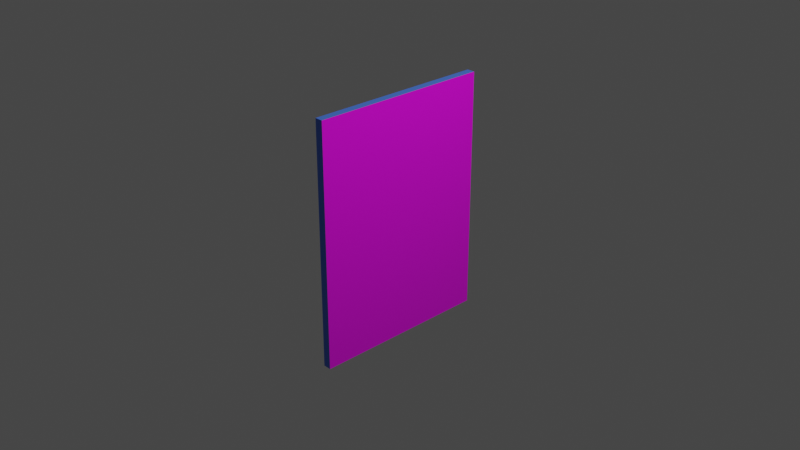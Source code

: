 # Source: cartel4.blend  (saved by Blender 3.1.7; exported with 4.5.12 LTS)
import bpy
from mathutils import Matrix  # noqa: F401  (used for matrix-valued properties, if any)

bpy.ops.wm.read_factory_settings(use_empty=True)
scene = bpy.context.scene
scene.name = 'Scene'

# ---- collections
col_collection = bpy.data.collections.new('Collection'); scene.collection.children.link(col_collection)

# ---- images (referenced by path relative to the original .blend; pixels are not part of the script)
import os
ASSET_DIR = os.environ.get("B2B_ASSET_DIR", "")  # directory of the original .blend (textures are referenced by path, not embedded)
HERE = os.path.dirname(os.path.abspath(__file__))  # packed textures are extracted next to this script under _unpacked/

def load_image(name, relpath, width, height, colorspace="sRGB"):
    """Load a texture the original file referenced (path relative to the .blend, or extracted next to this script)."""
    p = next((c for c in (os.path.join(HERE, relpath), os.path.join(ASSET_DIR, relpath)) if relpath and os.path.exists(c)), "")
    if p:
        img = bpy.data.images.load(p, check_existing=True)
        img.name = name
    else:  # same state as the original file: an image datablock whose file is absent (Cycles renders it pink)
        img = bpy.data.images.new(name, width, height)
        img.source = "FILE"
        img.filepath = "//" + (relpath or name)
    img.colorspace_settings.name = colorspace
    return img
img_cartel_2_jpg = load_image('cartel 2.jpg', 'cartel5.jpeg', 1024, 1024, 'sRGB')

# ---- materials (node trees are filled in below, after node groups)
mat_cartel1 = bpy.data.materials.new('cartel1')
mat_cartel1.alpha_threshold = 0.0
mat_cartel1.use_transparent_shadow = False
mat_cartel1.line_color = (0.0, 0.0, 0.0, 1.0)
mat_lados = bpy.data.materials.new('lados')
mat_lados.use_transparent_shadow = False

# ---- material node trees
mat_cartel1.use_nodes = True; mat_cartel1.node_tree.nodes.clear()
_N = mat_cartel1.node_tree.nodes; _L = mat_cartel1.node_tree.links
n0 = _N.new('ShaderNodeOutputMaterial'); n0.name = 'Material Output'; n0.location = (300, 300)
n1 = _N.new('ShaderNodeBsdfPrincipled'); n1.name = 'Principled BSDF'; n1.location = (10, 300)
n1.distribution = 'GGX'
n1.subsurface_method = 'RANDOM_WALK_SKIN'
n1.inputs[2].default_value = 0.4
n1.inputs[3].default_value = 1.45
n1.inputs[27].default_value = (0.0, 0.0, 0.0, 1.0)
n1.inputs[28].default_value = 1.0
n2 = _N.new('ShaderNodeTexImage'); n2.name = 'Image Texture'; n2.location = (-280, 275)
n2.image = img_cartel_2_jpg
_L.new(n1.outputs[0], n0.inputs[0])
_L.new(n2.outputs[0], n1.inputs[0])
n0.is_active_output = True
mat_lados.use_nodes = True; mat_lados.node_tree.nodes.clear()
_N = mat_lados.node_tree.nodes; _L = mat_lados.node_tree.links
n0 = _N.new('ShaderNodeBsdfPrincipled'); n0.name = 'Principled BSDF'; n0.location = (10, 300)
n0.distribution = 'GGX'
n0.subsurface_method = 'RANDOM_WALK_SKIN'
n0.inputs[0].default_value = (0.07112, 0.1912, 0.8, 1.0)
n0.inputs[3].default_value = 1.45
n0.inputs[27].default_value = (0.0, 0.0, 0.0, 1.0)
n0.inputs[28].default_value = 1.0
n1 = _N.new('ShaderNodeOutputMaterial'); n1.name = 'Material Output'; n1.location = (300, 300)
_L.new(n0.outputs[0], n1.inputs[0])
n1.is_active_output = True

# ---- world
world_world = bpy.data.worlds.new('World'); scene.world = world_world
world_world.use_nodes = True; world_world.node_tree.nodes.clear()
_N = world_world.node_tree.nodes; _L = world_world.node_tree.links
n0 = _N.new('ShaderNodeOutputWorld'); n0.name = 'World Output'; n0.location = (300, 300)
n1 = _N.new('ShaderNodeBackground'); n1.name = 'Background'; n1.location = (10, 300)
n1.inputs[0].default_value = (0.05088, 0.05088, 0.05088, 1.0)
_L.new(n1.outputs[0], n0.inputs[0])
n0.is_active_output = True
world_world.color = (0.05088, 0.05088, 0.05088)
world_world.use_sun_shadow = False
world_world.sun_shadow_jitter_overblur = 0.0

# ---- cameras
cam_camera = bpy.data.cameras.new('Camera')
cam_camera.clip_end = 100.0
cam_camera.ortho_scale = 7.314

# ---- lights
light_light = bpy.data.lights.new('Light', 'POINT')
light_light.transmission_factor = 0.0
light_light.energy = 1000.0
light_light.shadow_soft_size = 0.1
light_light.shadow_maximum_resolution = 0.006
light_light.use_absolute_resolution = True

# ---- meshes
me_cube = bpy.data.meshes.new('Cube')
me_cube.from_pydata([(0.04438, 1.0, 1.338), (0.04438, 1.0, -1.338), (0.04438, -1.0, 1.338), (0.04438, -1.0, -1.338), (-0.04438, 1.0, 1.338), (-0.04438, 1.0, -1.338), (-0.04438, -1.0, 1.338), (-0.04438, -1.0, -1.338)], [], [(0, 4, 6, 2), (3, 2, 6, 7), (7, 6, 4, 5), (5, 1, 3, 7), (1, 0, 2, 3), (5, 4, 0, 1)])
me_cube.polygons.foreach_set('material_index', [1, 1, 1, 1, 0, 1])
_uv = me_cube.uv_layers.new(name='UVMap')
_uv.uv.foreach_set('vector', [0.625, 0.5, 0.875, 0.5, 0.875, 0.75, 0.625, 0.75, 0.375, 0.75, 0.625, 0.75, 0.625, 1.0, 0.375, 1.0, 0.375, 0.0, 0.625, 0.0, 0.625, 0.25, 0.375, 0.25, 0.125, 0.5, 0.375, 0.5, 0.375, 0.75, 0.125, 0.75, 1.0, 0.0, 1.0, 1.0, 0.0, 1.0, 0.0, 0.0, 0.375, 0.25, 0.625, 0.25, 0.625, 0.5, 0.375, 0.5])
me_cube.materials.append(mat_cartel1)
me_cube.materials.append(mat_lados)
me_cube.use_remesh_preserve_volume = False
me_cube.use_remesh_preserve_attributes = False
me_cube.use_mirror_vertex_groups = False
me_cube.update()

# ---- objects
ob_cube = bpy.data.objects.new('Cube', me_cube)
ob_light = bpy.data.objects.new('Light', light_light)
ob_camera = bpy.data.objects.new('Camera', cam_camera)

# ---- transforms, parenting, visibility, modifiers, constraints
ob_cube.location = (0.0, 0.0, 0.0)
ob_cube.lock_rotations_4d = False
ob_cube.empty_display_type = 'ARROWS'
ob_cube.lineart.crease_threshold = 0.0
ob_light.location = (4.076, 1.005, 5.904)
ob_light.rotation_euler = (0.6503, 0.05522, 1.866)
ob_light.lock_rotations_4d = False
ob_light.empty_display_type = 'ARROWS'
ob_light.color = (0.0, 0.0, 0.0, 0.0)
ob_light.lineart.crease_threshold = 0.0
ob_camera.location = (7.359, -6.926, 4.958)
ob_camera.rotation_euler = (1.109, 0.0, 0.8149)
ob_camera.lock_rotations_4d = False
ob_camera.empty_display_type = 'ARROWS'
ob_camera.color = (0.0, 0.0, 0.0, 0.0)
ob_camera.display_type = 'WIRE'
ob_camera.lineart.crease_threshold = 0.0

# ---- collection membership
col_collection.objects.link(ob_cube)
col_collection.objects.link(ob_light)
col_collection.objects.link(ob_camera)

# ---- scene / render settings (as saved in the file)
scene.camera = ob_camera
scene.frame_start = 1; scene.frame_end = 250; scene.frame_set(176)
scene.render.engine = 'BLENDER_EEVEE_NEXT'
scene.cycles.sampling_pattern = 'TABULATED_SOBOL'
scene.cycles.use_light_tree = False
scene.view_settings.view_transform = 'Filmic'
bpy.context.view_layer.update()
